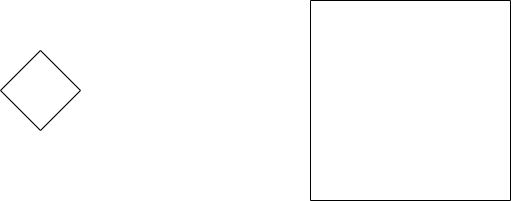

The diagram above was exported from draw.io. Its source (the exported page's mxGraphModel, read from the mxfile embedded in the PNG):
<mxGraphModel dx="1386" dy="749" grid="1" gridSize="10" guides="1" tooltips="1" connect="1" arrows="1" fold="1" page="1" pageScale="1" pageWidth="827" pageHeight="1169" math="0" shadow="0">
  <root>
    <mxCell id="0" />
    <mxCell id="1" parent="0" />
    <mxCell id="Zp7JwGNbazzSFnLCr6kP-1" value="" style="rhombus;whiteSpace=wrap;html=1;" vertex="1" parent="1">
      <mxGeometry x="180" y="270" width="80" height="80" as="geometry" />
    </mxCell>
    <mxCell id="Zp7JwGNbazzSFnLCr6kP-2" value="" style="swimlane;startSize=0;" vertex="1" parent="1">
      <mxGeometry x="490" y="220" width="200" height="200" as="geometry" />
    </mxCell>
  </root>
</mxGraphModel>